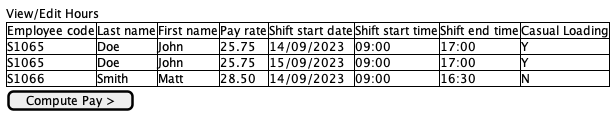

The diagram above was rendered by PlantUML. Its source (embedded in the PNG):
@startsalt

{

View/Edit Hours

{#
Employee code | Last name | First name | Pay rate | Shift start date | Shift start time | Shift end time | Casual Loading
S1065 | Doe | John | 25.75 | 14/09/2023 | 09:00 | 17:00 | Y
S1065 | Doe | John | 25.75 | 15/09/2023 | 09:00 | 17:00 | Y
S1066 | Smith | Matt | 28.50 | 14/09/2023 | 09:00 | 16:30 | N
}

[ Compute Pay > ]

}

@endsalt